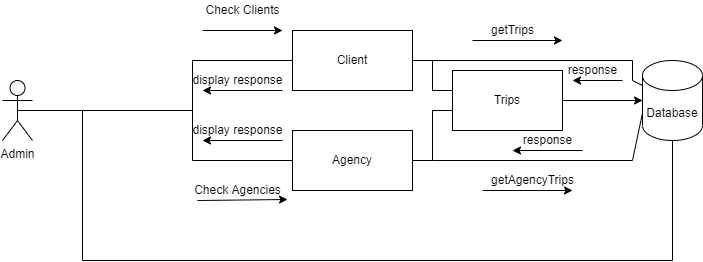

The diagram above was exported from draw.io. Its source (the exported page's mxGraphModel, read from the mxfile embedded in the PNG):
<mxGraphModel dx="460" dy="744" grid="1" gridSize="10" guides="1" tooltips="1" connect="1" arrows="1" fold="1" page="1" pageScale="1" pageWidth="850" pageHeight="1100" math="0" shadow="0">
  <root>
    <mxCell id="0" />
    <mxCell id="1" parent="0" />
    <mxCell id="xtDIF4kdOHBgSQZrFask-2" value="Admin" style="shape=umlActor;verticalLabelPosition=bottom;verticalAlign=top;html=1;outlineConnect=0;" vertex="1" parent="1">
      <mxGeometry x="90" y="260" width="30" height="60" as="geometry" />
    </mxCell>
    <mxCell id="xtDIF4kdOHBgSQZrFask-4" value="" style="endArrow=none;html=1;rounded=0;" edge="1" parent="1">
      <mxGeometry width="50" height="50" relative="1" as="geometry">
        <mxPoint x="280" y="340" as="sourcePoint" />
        <mxPoint x="280" y="240" as="targetPoint" />
      </mxGeometry>
    </mxCell>
    <mxCell id="xtDIF4kdOHBgSQZrFask-5" value="" style="endArrow=none;html=1;rounded=0;" edge="1" parent="1" target="xtDIF4kdOHBgSQZrFask-6">
      <mxGeometry width="50" height="50" relative="1" as="geometry">
        <mxPoint x="280" y="240" as="sourcePoint" />
        <mxPoint x="360" y="240" as="targetPoint" />
      </mxGeometry>
    </mxCell>
    <mxCell id="xtDIF4kdOHBgSQZrFask-6" value="Client" style="rounded=0;whiteSpace=wrap;html=1;" vertex="1" parent="1">
      <mxGeometry x="380" y="210" width="120" height="60" as="geometry" />
    </mxCell>
    <mxCell id="xtDIF4kdOHBgSQZrFask-23" style="edgeStyle=orthogonalEdgeStyle;rounded=0;orthogonalLoop=1;jettySize=auto;html=1;entryX=0.083;entryY=0.667;entryDx=0;entryDy=0;entryPerimeter=0;" edge="1" parent="1" source="xtDIF4kdOHBgSQZrFask-8" target="xtDIF4kdOHBgSQZrFask-10">
      <mxGeometry relative="1" as="geometry" />
    </mxCell>
    <mxCell id="xtDIF4kdOHBgSQZrFask-8" value="Agency" style="rounded=0;whiteSpace=wrap;html=1;" vertex="1" parent="1">
      <mxGeometry x="380" y="310" width="120" height="60" as="geometry" />
    </mxCell>
    <mxCell id="xtDIF4kdOHBgSQZrFask-9" value="" style="endArrow=none;html=1;rounded=0;entryX=0;entryY=0.5;entryDx=0;entryDy=0;" edge="1" parent="1" target="xtDIF4kdOHBgSQZrFask-8">
      <mxGeometry width="50" height="50" relative="1" as="geometry">
        <mxPoint x="280" y="340" as="sourcePoint" />
        <mxPoint x="460" y="360" as="targetPoint" />
      </mxGeometry>
    </mxCell>
    <mxCell id="xtDIF4kdOHBgSQZrFask-27" style="edgeStyle=orthogonalEdgeStyle;rounded=0;orthogonalLoop=1;jettySize=auto;html=1;" edge="1" parent="1" source="xtDIF4kdOHBgSQZrFask-10" target="xtDIF4kdOHBgSQZrFask-13">
      <mxGeometry relative="1" as="geometry" />
    </mxCell>
    <mxCell id="xtDIF4kdOHBgSQZrFask-10" value="Trips" style="rounded=0;whiteSpace=wrap;html=1;" vertex="1" parent="1">
      <mxGeometry x="540" y="250" width="110" height="60" as="geometry" />
    </mxCell>
    <mxCell id="xtDIF4kdOHBgSQZrFask-13" value="Database" style="shape=cylinder3;whiteSpace=wrap;html=1;boundedLbl=1;backgroundOutline=1;size=15;" vertex="1" parent="1">
      <mxGeometry x="730" y="240" width="60" height="80" as="geometry" />
    </mxCell>
    <mxCell id="xtDIF4kdOHBgSQZrFask-19" value="" style="endArrow=classic;html=1;rounded=0;" edge="1" parent="1">
      <mxGeometry width="50" height="50" relative="1" as="geometry">
        <mxPoint x="290" y="210" as="sourcePoint" />
        <mxPoint x="370" y="210" as="targetPoint" />
      </mxGeometry>
    </mxCell>
    <mxCell id="xtDIF4kdOHBgSQZrFask-20" value="Check Clients" style="text;html=1;align=center;verticalAlign=middle;resizable=0;points=[];autosize=1;strokeColor=none;fillColor=none;" vertex="1" parent="1">
      <mxGeometry x="285" y="180" width="90" height="20" as="geometry" />
    </mxCell>
    <mxCell id="xtDIF4kdOHBgSQZrFask-24" value="" style="endArrow=none;html=1;rounded=0;exitX=1;exitY=0.5;exitDx=0;exitDy=0;" edge="1" parent="1" source="xtDIF4kdOHBgSQZrFask-6">
      <mxGeometry width="50" height="50" relative="1" as="geometry">
        <mxPoint x="490" y="210" as="sourcePoint" />
        <mxPoint x="520" y="240" as="targetPoint" />
      </mxGeometry>
    </mxCell>
    <mxCell id="xtDIF4kdOHBgSQZrFask-25" value="" style="endArrow=none;html=1;rounded=0;" edge="1" parent="1">
      <mxGeometry width="50" height="50" relative="1" as="geometry">
        <mxPoint x="520" y="270" as="sourcePoint" />
        <mxPoint x="540" y="270" as="targetPoint" />
      </mxGeometry>
    </mxCell>
    <mxCell id="xtDIF4kdOHBgSQZrFask-26" value="" style="endArrow=none;html=1;rounded=0;" edge="1" parent="1">
      <mxGeometry width="50" height="50" relative="1" as="geometry">
        <mxPoint x="520" y="240" as="sourcePoint" />
        <mxPoint x="520" y="270" as="targetPoint" />
      </mxGeometry>
    </mxCell>
    <mxCell id="xtDIF4kdOHBgSQZrFask-28" value="" style="endArrow=none;html=1;rounded=0;" edge="1" parent="1">
      <mxGeometry width="50" height="50" relative="1" as="geometry">
        <mxPoint x="520" y="240" as="sourcePoint" />
        <mxPoint x="720" y="240" as="targetPoint" />
      </mxGeometry>
    </mxCell>
    <mxCell id="xtDIF4kdOHBgSQZrFask-29" value="" style="endArrow=none;html=1;rounded=0;" edge="1" parent="1">
      <mxGeometry width="50" height="50" relative="1" as="geometry">
        <mxPoint x="720" y="240" as="sourcePoint" />
        <mxPoint x="720" y="260" as="targetPoint" />
      </mxGeometry>
    </mxCell>
    <mxCell id="xtDIF4kdOHBgSQZrFask-30" value="" style="endArrow=none;html=1;rounded=0;" edge="1" parent="1" target="xtDIF4kdOHBgSQZrFask-13">
      <mxGeometry width="50" height="50" relative="1" as="geometry">
        <mxPoint x="720" y="260" as="sourcePoint" />
        <mxPoint x="650" y="160" as="targetPoint" />
      </mxGeometry>
    </mxCell>
    <mxCell id="xtDIF4kdOHBgSQZrFask-31" value="" style="endArrow=none;html=1;rounded=0;" edge="1" parent="1">
      <mxGeometry width="50" height="50" relative="1" as="geometry">
        <mxPoint x="520" y="340" as="sourcePoint" />
        <mxPoint x="720" y="340" as="targetPoint" />
      </mxGeometry>
    </mxCell>
    <mxCell id="xtDIF4kdOHBgSQZrFask-32" value="" style="endArrow=none;html=1;rounded=0;entryX=0;entryY=0;entryDx=0;entryDy=52.5;entryPerimeter=0;" edge="1" parent="1" target="xtDIF4kdOHBgSQZrFask-13">
      <mxGeometry width="50" height="50" relative="1" as="geometry">
        <mxPoint x="720" y="340" as="sourcePoint" />
        <mxPoint x="650" y="160" as="targetPoint" />
      </mxGeometry>
    </mxCell>
    <mxCell id="xtDIF4kdOHBgSQZrFask-34" value="" style="endArrow=classic;html=1;rounded=0;exitX=0.1;exitY=1;exitDx=0;exitDy=0;exitPerimeter=0;entryX=1;entryY=0.95;entryDx=0;entryDy=0;entryPerimeter=0;" edge="1" parent="1" source="xtDIF4kdOHBgSQZrFask-35" target="xtDIF4kdOHBgSQZrFask-35">
      <mxGeometry width="50" height="50" relative="1" as="geometry">
        <mxPoint x="300" y="380" as="sourcePoint" />
        <mxPoint x="390" y="380" as="targetPoint" />
      </mxGeometry>
    </mxCell>
    <mxCell id="xtDIF4kdOHBgSQZrFask-35" value="Check Agencies" style="text;html=1;align=center;verticalAlign=middle;resizable=0;points=[];autosize=1;strokeColor=none;fillColor=none;" vertex="1" parent="1">
      <mxGeometry x="275" y="360" width="100" height="20" as="geometry" />
    </mxCell>
    <mxCell id="xtDIF4kdOHBgSQZrFask-36" value="" style="endArrow=classic;html=1;rounded=0;" edge="1" parent="1">
      <mxGeometry width="50" height="50" relative="1" as="geometry">
        <mxPoint x="560" y="220" as="sourcePoint" />
        <mxPoint x="650" y="220" as="targetPoint" />
        <Array as="points" />
      </mxGeometry>
    </mxCell>
    <mxCell id="xtDIF4kdOHBgSQZrFask-37" value="getTrips" style="text;html=1;align=center;verticalAlign=middle;resizable=0;points=[];autosize=1;strokeColor=none;fillColor=none;" vertex="1" parent="1">
      <mxGeometry x="570" y="200" width="60" height="20" as="geometry" />
    </mxCell>
    <mxCell id="xtDIF4kdOHBgSQZrFask-38" value="" style="endArrow=classic;html=1;rounded=0;" edge="1" parent="1">
      <mxGeometry width="50" height="50" relative="1" as="geometry">
        <mxPoint x="710" y="260" as="sourcePoint" />
        <mxPoint x="660" y="260" as="targetPoint" />
      </mxGeometry>
    </mxCell>
    <mxCell id="xtDIF4kdOHBgSQZrFask-39" value="response" style="text;html=1;align=center;verticalAlign=middle;resizable=0;points=[];autosize=1;strokeColor=none;fillColor=none;" vertex="1" parent="1">
      <mxGeometry x="650" y="240" width="60" height="20" as="geometry" />
    </mxCell>
    <mxCell id="xtDIF4kdOHBgSQZrFask-40" value="" style="endArrow=classic;html=1;rounded=0;" edge="1" parent="1">
      <mxGeometry width="50" height="50" relative="1" as="geometry">
        <mxPoint x="570" y="370" as="sourcePoint" />
        <mxPoint x="660" y="370" as="targetPoint" />
      </mxGeometry>
    </mxCell>
    <mxCell id="xtDIF4kdOHBgSQZrFask-41" value="getAgencyTrips" style="text;html=1;align=center;verticalAlign=middle;resizable=0;points=[];autosize=1;strokeColor=none;fillColor=none;" vertex="1" parent="1">
      <mxGeometry x="570" y="350" width="100" height="20" as="geometry" />
    </mxCell>
    <mxCell id="xtDIF4kdOHBgSQZrFask-42" value="" style="endArrow=classic;html=1;rounded=0;" edge="1" parent="1">
      <mxGeometry width="50" height="50" relative="1" as="geometry">
        <mxPoint x="670" y="330" as="sourcePoint" />
        <mxPoint x="600" y="330" as="targetPoint" />
      </mxGeometry>
    </mxCell>
    <mxCell id="xtDIF4kdOHBgSQZrFask-43" value="response" style="text;html=1;align=center;verticalAlign=middle;resizable=0;points=[];autosize=1;strokeColor=none;fillColor=none;" vertex="1" parent="1">
      <mxGeometry x="605" y="310" width="60" height="20" as="geometry" />
    </mxCell>
    <mxCell id="xtDIF4kdOHBgSQZrFask-44" value="" style="endArrow=classic;html=1;rounded=0;" edge="1" parent="1">
      <mxGeometry width="50" height="50" relative="1" as="geometry">
        <mxPoint x="370" y="270" as="sourcePoint" />
        <mxPoint x="290" y="270" as="targetPoint" />
      </mxGeometry>
    </mxCell>
    <mxCell id="xtDIF4kdOHBgSQZrFask-45" value="display response" style="text;html=1;align=center;verticalAlign=middle;resizable=0;points=[];autosize=1;strokeColor=none;fillColor=none;" vertex="1" parent="1">
      <mxGeometry x="270" y="250" width="110" height="20" as="geometry" />
    </mxCell>
    <mxCell id="xtDIF4kdOHBgSQZrFask-46" value="" style="endArrow=classic;html=1;rounded=0;" edge="1" parent="1">
      <mxGeometry width="50" height="50" relative="1" as="geometry">
        <mxPoint x="370" y="320" as="sourcePoint" />
        <mxPoint x="290" y="320" as="targetPoint" />
      </mxGeometry>
    </mxCell>
    <mxCell id="xtDIF4kdOHBgSQZrFask-47" value="display response" style="text;html=1;align=center;verticalAlign=middle;resizable=0;points=[];autosize=1;strokeColor=none;fillColor=none;" vertex="1" parent="1">
      <mxGeometry x="270" y="300" width="110" height="20" as="geometry" />
    </mxCell>
    <mxCell id="xtDIF4kdOHBgSQZrFask-49" value="" style="endArrow=none;html=1;rounded=0;exitX=0.5;exitY=0.5;exitDx=0;exitDy=0;exitPerimeter=0;" edge="1" parent="1" source="xtDIF4kdOHBgSQZrFask-2">
      <mxGeometry width="50" height="50" relative="1" as="geometry">
        <mxPoint x="300" y="310" as="sourcePoint" />
        <mxPoint x="280" y="290" as="targetPoint" />
      </mxGeometry>
    </mxCell>
    <mxCell id="xtDIF4kdOHBgSQZrFask-50" value="" style="endArrow=none;html=1;rounded=0;" edge="1" parent="1">
      <mxGeometry width="50" height="50" relative="1" as="geometry">
        <mxPoint x="170" y="290" as="sourcePoint" />
        <mxPoint x="170" y="440" as="targetPoint" />
      </mxGeometry>
    </mxCell>
    <mxCell id="xtDIF4kdOHBgSQZrFask-51" value="" style="endArrow=none;html=1;rounded=0;" edge="1" parent="1">
      <mxGeometry width="50" height="50" relative="1" as="geometry">
        <mxPoint x="170" y="440" as="sourcePoint" />
        <mxPoint x="760" y="440" as="targetPoint" />
      </mxGeometry>
    </mxCell>
    <mxCell id="xtDIF4kdOHBgSQZrFask-52" value="" style="endArrow=none;html=1;rounded=0;entryX=0.5;entryY=1;entryDx=0;entryDy=0;entryPerimeter=0;" edge="1" parent="1" target="xtDIF4kdOHBgSQZrFask-13">
      <mxGeometry width="50" height="50" relative="1" as="geometry">
        <mxPoint x="760" y="440" as="sourcePoint" />
        <mxPoint x="630" y="260" as="targetPoint" />
      </mxGeometry>
    </mxCell>
  </root>
</mxGraphModel>